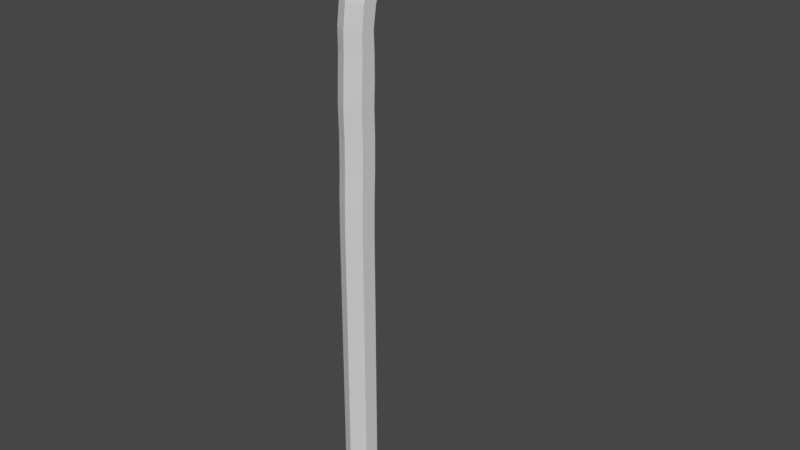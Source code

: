 # Source: tolppa.blend  (saved by Blender 3.0.42; exported with 4.5.12 LTS)
import bpy
from mathutils import Matrix  # noqa: F401  (used for matrix-valued properties, if any)

bpy.ops.wm.read_factory_settings(use_empty=True)
scene = bpy.context.scene
scene.name = 'Scene'

# ---- collections
col_collection = bpy.data.collections.new('Collection'); scene.collection.children.link(col_collection)

# ---- world
world_world = bpy.data.worlds.new('World'); scene.world = world_world
world_world.use_nodes = True; world_world.node_tree.nodes.clear()
_N = world_world.node_tree.nodes; _L = world_world.node_tree.links
n0 = _N.new('ShaderNodeOutputWorld'); n0.name = 'World Output'; n0.location = (300, 300)
n1 = _N.new('ShaderNodeBackground'); n1.name = 'Background'; n1.location = (10, 300)
n1.inputs[0].default_value = (0.05088, 0.05088, 0.05088, 1.0)
_L.new(n1.outputs[0], n0.inputs[0])
n0.is_active_output = True
world_world.color = (0.05088, 0.05088, 0.05088)
world_world.use_sun_shadow = False
world_world.sun_shadow_jitter_overblur = 0.0

# ---- meshes
me_cylinder_001 = bpy.data.meshes.new('Cylinder.001')
me_cylinder_001.from_pydata([(0.0, 0.25, -7.663), (0.0, 0.25, -6.878), (0.0, 0.25, -6.094), (0.0, 0.25, -5.31), (0.0, 0.25, -4.525), (0.0, 0.25, -3.741), (0.0, 0.25, -2.957), (0.0, 0.25, -2.173), (0.0, 0.25, -1.388), (0.0, 0.25, -0.6039), (0.0, 0.25, 0.1804), (0.0, 0.25, 0.9647), (0.0, 0.2583, 1.751), (0.0, 0.2784, 2.541), (0.0, 0.2855, 3.32), (0.0, 0.2765, 4.043), (0.0, 0.2885, 4.646), (0.0, 0.2759, 5.212), (0.0, 0.2636, 5.764), (0.0, 0.3264, 6.293), (0.0, 0.4855, 6.826), (0.0, 0.7513, 7.273), (0.0, 1.149, 7.503), (0.0, 1.607, 7.185), (-5.59e-08, 1.82, 6.703), (0.2564, 1.974, 6.809), (0.2165, 1.653, 7.404), (0.2165, 1.085, 7.722), (0.2165, 0.6324, 7.392), (0.2165, 0.3563, 6.864), (0.2165, 0.2083, 6.311), (0.2165, 0.1559, 5.772), (0.2165, 0.1676, 5.21), (0.2165, 0.1667, 4.655), (0.2165, 0.151, 4.05), (0.2165, 0.1602, 3.318), (0.2165, 0.1527, 2.537), (0.2165, 0.1327, 1.75), (0.2165, 0.125, 0.9647), (0.2165, 0.125, 0.1804), (0.2165, 0.125, -0.6039), (0.2165, 0.125, -1.388), (0.2165, 0.125, -2.173), (0.2165, 0.125, -2.957), (0.2165, 0.125, -3.741), (0.2165, 0.125, -4.525), (0.2165, 0.125, -5.31), (0.2165, 0.125, -6.094), (0.2165, 0.125, -6.878), (0.2165, 0.125, -7.663), (0.2334, 2.235, 7.003), (0.2165, 1.714, 7.866), (0.2165, 0.8941, 8.108), (0.2165, 0.3904, 7.594), (0.2165, 0.1152, 6.961), (0.2165, -0.02527, 6.376), (0.2165, -0.06944, 5.792), (0.2165, -0.06876, 5.224), (0.2165, -0.08473, 4.681), (0.2165, -0.09983, 4.057), (0.2165, -0.0908, 3.308), (0.2165, -0.09897, 2.529), (0.2165, -0.1182, 1.748), (0.2165, -0.125, 0.9647), (0.2165, -0.125, 0.1804), (0.2165, -0.125, -0.6039), (0.2165, -0.125, -1.388), (0.2165, -0.125, -2.173), (0.2165, -0.125, -2.957), (0.2165, -0.125, -3.741), (0.2165, -0.125, -4.525), (0.2165, -0.125, -5.31), (0.2165, -0.125, -6.094), (0.2165, -0.125, -6.878), (0.2165, -0.125, -7.663), (0.125, -0.2165, -7.271), (-8.905e-09, 2.348, 7.095), (0.0, 1.727, 8.112), (0.0, 0.7766, 8.29), (0.0, 0.2535, 7.681), (0.0, -0.01642, 7.012), (0.0, -0.147, 6.405), (0.0, -0.1896, 5.809), (0.0, -0.1927, 5.239), (0.0, -0.2103, 4.691), (0.0, -0.2251, 4.056), (0.0, -0.2162, 3.3), (0.0, -0.2247, 2.525), (0.0, -0.2441, 1.748), (0.0, -0.25, 0.9647), (0.0, -0.25, 0.1804), (0.0, -0.25, -0.6039), (0.0, -0.25, -1.388), (0.0, -0.25, -2.173), (0.0, -0.25, -2.957), (0.0, -0.25, -3.741), (0.0, -0.25, -4.525), (0.0, -0.25, -5.31), (0.0, -0.25, -6.094), (0.0, -0.25, -6.878), (0.0, -0.25, -7.663), (-0.125, -0.2165, -7.271), (-0.2334, 2.235, 7.003), (-0.2165, 1.714, 7.866), (-0.2165, 0.8941, 8.108), (-0.2165, 0.3904, 7.594), (-0.2165, 0.1152, 6.961), (-0.2165, -0.02527, 6.376), (-0.2165, -0.06944, 5.792), (-0.2165, -0.06876, 5.224), (-0.2165, -0.08473, 4.681), (-0.2165, -0.09983, 4.057), (-0.2165, -0.0908, 3.308), (-0.2165, -0.09897, 2.529), (-0.2165, -0.1182, 1.748), (-0.2165, -0.125, 0.9647), (-0.2165, -0.125, 0.1804), (-0.2165, -0.125, -0.6039), (-0.2165, -0.125, -1.388), (-0.2165, -0.125, -2.173), (-0.2165, -0.125, -2.957), (-0.2165, -0.125, -3.741), (-0.2165, -0.125, -4.525), (-0.2165, -0.125, -5.31), (-0.2165, -0.125, -6.094), (-0.2165, -0.125, -6.878), (-0.2165, -0.125, -7.663), (-0.2564, 1.974, 6.809), (-0.2165, 1.653, 7.404), (-0.2165, 1.085, 7.722), (-0.2165, 0.6324, 7.392), (-0.2165, 0.3563, 6.864), (-0.2165, 0.2083, 6.311), (-0.2165, 0.1559, 5.772), (-0.2165, 0.1676, 5.21), (-0.2165, 0.1667, 4.655), (-0.2165, 0.151, 4.05), (-0.2165, 0.1602, 3.318), (-0.2165, 0.1527, 2.537), (-0.2165, 0.1327, 1.75), (-0.2165, 0.125, 0.9647), (-0.2165, 0.125, 0.1804), (-0.2165, 0.125, -0.6039), (-0.2165, 0.125, -1.388), (-0.2165, 0.125, -2.173), (-0.2165, 0.125, -2.957), (-0.2165, 0.125, -3.741), (-0.2165, 0.125, -4.525), (-0.2165, 0.125, -5.31), (-0.2165, 0.125, -6.094), (-0.2165, 0.125, -6.878), (-0.2165, 0.125, -7.663), (-5.59e-08, 1.82, 6.703), (0.2564, 1.974, 6.809), (0.2334, 2.235, 7.003), (-8.905e-09, 2.348, 7.095), (-0.2334, 2.235, 7.003), (-0.2564, 1.974, 6.809), (-5.59e-08, 1.82, 6.703), (0.2564, 1.974, 6.809), (0.2334, 2.235, 7.003), (-8.905e-09, 2.348, 7.095), (-0.2334, 2.235, 7.003), (-0.2564, 1.974, 6.809), (2.08e-07, 1.941, 5.885), (0.4486, 2.184, 6.029), (0.4487, 2.667, 6.33), (2.08e-07, 2.909, 6.481), (-0.4487, 2.667, 6.33), (-0.4486, 2.184, 6.029), (1.503e-07, 2.124, 5.87), (0.3038, 2.288, 5.967), (0.3038, 2.615, 6.171), (1.503e-07, 2.779, 6.273), (-0.3038, 2.615, 6.171), (-0.3038, 2.288, 5.967), (1.503e-07, 2.124, 5.87), (0.3038, 2.288, 5.967), (0.3038, 2.615, 6.171), (1.503e-07, 2.779, 6.273), (-0.3038, 2.615, 6.171), (-0.3038, 2.288, 5.967), (1.503e-07, 2.124, 5.87), (0.3038, 2.288, 5.967), (0.3038, 2.615, 6.171), (1.503e-07, 2.779, 6.273), (-0.3038, 2.615, 6.171), (-0.3038, 2.288, 5.967), (1.503e-07, 2.124, 5.87), (0.3038, 2.288, 5.967), (0.3038, 2.615, 6.171), (1.503e-07, 2.779, 6.273), (-0.3038, 2.615, 6.171), (-0.3038, 2.288, 5.967), (0.01107, 2.207, 6.321), (0.1931, 2.296, 6.41), (0.1931, 2.472, 6.594), (0.01107, 2.561, 6.686), (-0.171, 2.472, 6.594), (-0.171, 2.296, 6.41)], [], [(103, 127, 128), (113, 112, 137), (109, 108, 133), (72, 71, 97), (26, 50, 51), (46, 3, 4), (49, 1, 48), (43, 44, 5), (48, 2, 47), (41, 42, 7), (47, 3, 46), (39, 40, 9), (46, 4, 45), (37, 38, 11), (44, 4, 5), (35, 36, 13), (43, 5, 6), (33, 34, 15), (42, 6, 7), (31, 32, 17), (41, 7, 8), (30, 19, 20), (40, 8, 9), (28, 21, 22), (39, 9, 10), (26, 23, 24), (38, 10, 11), (126, 125, 150), (37, 11, 12), (124, 123, 148), (36, 12, 13), (122, 121, 146), (35, 13, 14), (120, 119, 144), (34, 14, 15), (118, 117, 142), (33, 15, 16), (116, 115, 140), (32, 16, 17), (114, 113, 138), (31, 17, 18), (112, 111, 136), (30, 18, 19), (110, 109, 134), (30, 20, 29), (108, 107, 132), (29, 21, 28), (54, 53, 79), (28, 22, 27), (75, 99, 101), (27, 23, 26), (26, 24, 25), (101, 125, 126), (49, 0, 1), (47, 2, 3), (44, 45, 4), (42, 43, 6), (40, 41, 8), (38, 39, 10), (36, 37, 12), (34, 35, 14), (32, 33, 16), (30, 31, 18), (29, 20, 21), (27, 22, 23), (51, 50, 76), (125, 124, 149), (123, 122, 147), (121, 120, 145), (119, 118, 143), (117, 116, 141), (115, 114, 139), (51, 76, 77), (98, 97, 123), (97, 96, 122), (96, 95, 121), (95, 94, 120), (94, 93, 119), (93, 92, 118), (92, 91, 117), (91, 90, 116), (90, 89, 115), (89, 88, 114), (88, 87, 113), (87, 86, 112), (86, 85, 111), (85, 84, 110), (84, 83, 109), (83, 82, 108), (82, 81, 107), (81, 80, 106), (105, 104, 129), (80, 79, 105), (79, 78, 104), (77, 76, 102), (73, 72, 98), (126, 150, 151), (101, 99, 125), (100, 101, 126), (125, 149, 150), (124, 148, 149), (123, 147, 148), (122, 146, 147), (121, 145, 146), (120, 144, 145), (119, 143, 144), (118, 142, 143), (117, 141, 142), (116, 140, 141), (115, 139, 140), (114, 138, 139), (113, 137, 138), (112, 136, 137), (111, 135, 136), (110, 134, 135), (109, 133, 134), (108, 132, 133), (107, 131, 132), (54, 79, 80), (111, 110, 135), (71, 70, 96), (70, 69, 95), (69, 68, 94), (68, 67, 93), (67, 66, 92), (66, 65, 91), (65, 64, 90), (64, 63, 89), (63, 62, 88), (62, 61, 87), (61, 60, 86), (60, 59, 85), (59, 58, 84), (58, 57, 83), (57, 56, 82), (56, 55, 81), (55, 54, 80), (53, 52, 78), (49, 48, 73), (48, 47, 72), (47, 46, 71), (46, 45, 70), (75, 101, 100), (74, 75, 100), (75, 73, 99), (107, 106, 131), (99, 124, 125), (98, 123, 124), (97, 122, 123), (96, 121, 122), (95, 120, 121), (94, 119, 120), (93, 118, 119), (92, 117, 118), (91, 116, 117), (90, 115, 116), (89, 114, 115), (88, 113, 114), (87, 112, 113), (86, 111, 112), (85, 110, 111), (84, 109, 110), (83, 108, 109), (82, 107, 108), (81, 106, 107), (48, 1, 2), (45, 44, 69), (105, 129, 130), (44, 43, 68), (43, 42, 67), (42, 41, 66), (41, 40, 65), (40, 39, 64), (39, 38, 63), (38, 37, 62), (37, 36, 61), (36, 35, 60), (35, 34, 59), (34, 33, 58), (33, 32, 57), (32, 31, 56), (31, 30, 55), (30, 29, 54), (29, 28, 53), (28, 27, 52), (27, 26, 51), (1, 0, 151), (2, 1, 150), (3, 2, 149), (80, 105, 106), (79, 104, 105), (77, 102, 103), (73, 75, 74), (73, 98, 99), (72, 97, 98), (71, 96, 97), (70, 95, 96), (69, 94, 95), (68, 93, 94), (67, 92, 93), (66, 91, 92), (65, 90, 91), (64, 89, 90), (63, 88, 89), (62, 87, 88), (61, 86, 87), (60, 85, 86), (59, 84, 85), (58, 83, 84), (57, 82, 83), (56, 81, 82), (55, 80, 81), (4, 3, 148), (4, 147, 146), (5, 146, 145), (6, 145, 144), (7, 144, 143), (8, 143, 142), (9, 142, 141), (10, 141, 140), (11, 140, 139), (12, 139, 138), (13, 138, 137), (14, 137, 136), (15, 136, 135), (16, 135, 134), (17, 134, 133), (18, 133, 132), (19, 132, 131), (22, 21, 130), (78, 77, 103), (52, 51, 77), (104, 103, 128), (24, 23, 128), (23, 22, 129), (21, 20, 131), (26, 25, 50), (53, 78, 79), (49, 73, 74), (48, 72, 73), (47, 71, 72), (46, 70, 71), (45, 69, 70), (44, 68, 69), (43, 67, 68), (42, 66, 67), (41, 65, 66), (40, 64, 65), (39, 63, 64), (38, 62, 63), (37, 61, 62), (36, 60, 61), (35, 59, 60), (34, 58, 59), (33, 57, 58), (32, 56, 57), (31, 55, 56), (30, 54, 55), (29, 53, 54), (28, 52, 53), (27, 51, 52), (106, 105, 130), (49, 74, 100, 126, 151, 0), (1, 151, 150), (2, 150, 149), (3, 149, 148), (4, 148, 147), (4, 146, 5), (5, 145, 6), (6, 144, 7), (7, 143, 8), (8, 142, 9), (9, 141, 10), (10, 140, 11), (11, 139, 12), (12, 138, 13), (13, 137, 14), (14, 136, 15), (15, 135, 16), (16, 134, 17), (17, 133, 18), (18, 132, 19), (19, 131, 20), (22, 130, 129), (99, 98, 124), (78, 103, 104), (52, 77, 78), (104, 128, 129), (127, 102, 156, 157), (24, 128, 127), (23, 129, 128), (103, 102, 127), (21, 131, 130), (106, 130, 131), (152, 157, 163, 158), (24, 127, 157, 152), (102, 76, 155, 156), (25, 24, 152, 153), (50, 25, 153, 154), (76, 50, 154, 155), (159, 158, 164, 165), (155, 154, 160, 161), (154, 153, 159, 160), (153, 152, 158, 159), (157, 156, 162, 163), (156, 155, 161, 162), (164, 169, 175, 170), (163, 162, 168, 169), (162, 161, 167, 168), (158, 163, 169, 164), (161, 160, 166, 167), (160, 159, 165, 166), (171, 170, 176, 177), (167, 166, 172, 173), (166, 165, 171, 172), (165, 164, 170, 171), (169, 168, 174, 175), (168, 167, 173, 174), (176, 181, 187, 182), (175, 174, 180, 181), (174, 173, 179, 180), (170, 175, 181, 176), (173, 172, 178, 179), (172, 171, 177, 178), (183, 182, 188, 189), (179, 178, 184, 185), (178, 177, 183, 184), (177, 176, 182, 183), (181, 180, 186, 187), (180, 179, 185, 186), (188, 193, 199, 194), (187, 186, 192, 193), (186, 185, 191, 192), (182, 187, 193, 188), (185, 184, 190, 191), (184, 183, 189, 190), (195, 194, 199, 198, 197, 196), (191, 190, 196, 197), (190, 189, 195, 196), (189, 188, 194, 195), (193, 192, 198, 199), (192, 191, 197, 198)])
_uv = me_cylinder_001.uv_layers.new(name='UVMap')
_uv.uv.foreach_set('vector', [0.3333, 0.9706, 0.1667, 0.9902, 0.1667, 0.9706, 0.3333, 0.7745, 0.3333, 0.7941, 0.1667, 0.7941, 0.3333, 0.8529, 0.3333, 0.8725, 0.1667, 0.8725, 0.6667, 0.5588, 0.6667, 0.5784, 0.5, 0.5784, 0.8333, 0.9706, 0.6667, 0.9902, 0.6667, 0.9706, 0.8333, 0.5784, 7.451e-08, 0.5784, 1.0, 0.598, 0.8333, 0.5196, 1.0, 0.5392, 0.8333, 0.5392, 0.8333, 0.6373, 0.8333, 0.6176, 7.451e-08, 0.6176, 0.8333, 0.5392, 1.0, 0.5588, 0.8333, 0.5588, 0.8333, 0.6765, 0.8333, 0.6569, 7.451e-08, 0.6569, 0.8333, 0.5588, 1.0, 0.5784, 0.8333, 0.5784, 0.8333, 0.7157, 0.8333, 0.6961, 7.451e-08, 0.6961, 0.8333, 0.5784, 1.0, 0.598, 0.8333, 0.598, 0.8333, 0.7549, 0.8333, 0.7353, 7.451e-08, 0.7353, 0.8333, 0.6176, 7.451e-08, 0.598, 1.0, 0.6176, 0.8333, 0.7941, 0.8333, 0.7745, 7.451e-08, 0.7745, 0.8333, 0.6373, 7.451e-08, 0.6176, 1.0, 0.6373, 0.8333, 0.8333, 0.8333, 0.8137, 7.451e-08, 0.8137, 0.8333, 0.6569, 7.451e-08, 0.6373, 1.0, 0.6569, 0.8333, 0.8725, 0.8333, 0.8529, 7.451e-08, 0.8529, 0.8333, 0.6765, 7.451e-08, 0.6569, 1.0, 0.6765, 0.8333, 0.8922, 7.451e-08, 0.8922, 1.0, 0.9118, 0.8333, 0.6961, 7.451e-08, 0.6765, 1.0, 0.6961, 0.8333, 0.9314, 7.451e-08, 0.9314, 1.0, 0.951, 0.8333, 0.7157, 7.451e-08, 0.6961, 1.0, 0.7157, 0.8333, 0.9706, 7.451e-08, 0.9706, 1.0, 0.9902, 0.8333, 0.7353, 7.451e-08, 0.7157, 1.0, 0.7353, 0.3333, 0.5196, 0.3333, 0.5392, 0.1667, 0.5392, 0.8333, 0.7549, 7.451e-08, 0.7353, 1.0, 0.7549, 0.3333, 0.5588, 0.3333, 0.5784, 0.1667, 0.5784, 0.8333, 0.7745, 7.451e-08, 0.7549, 1.0, 0.7745, 0.3333, 0.598, 0.3333, 0.6176, 0.1667, 0.6176, 0.8333, 0.7941, 7.451e-08, 0.7745, 1.0, 0.7941, 0.3333, 0.6373, 0.3333, 0.6569, 0.1667, 0.6569, 0.8333, 0.8137, 7.451e-08, 0.7941, 1.0, 0.8137, 0.3333, 0.6765, 0.3333, 0.6961, 0.1667, 0.6961, 0.8333, 0.8333, 7.451e-08, 0.8137, 1.0, 0.8333, 0.3333, 0.7157, 0.3333, 0.7353, 0.1667, 0.7353, 0.8333, 0.8529, 7.451e-08, 0.8333, 1.0, 0.8529, 0.3333, 0.7549, 0.3333, 0.7745, 0.1667, 0.7745, 0.8333, 0.8725, 7.451e-08, 0.8529, 1.0, 0.8725, 0.3333, 0.7941, 0.3333, 0.8137, 0.1667, 0.8137, 0.8333, 0.8922, 7.451e-08, 0.8725, 1.0, 0.8922, 0.3333, 0.8333, 0.3333, 0.8529, 0.1667, 0.8529, 0.8333, 0.8922, 1.0, 0.9118, 0.8333, 0.9118, 0.3333, 0.8725, 0.3333, 0.8922, 0.1667, 0.8922, 0.8333, 0.9118, 1.0, 0.9314, 0.8333, 0.9314, 0.6667, 0.9118, 0.6667, 0.9314, 0.5, 0.9314, 0.8333, 0.9314, 1.0, 0.951, 0.8333, 0.951, 0.5833, 0.5294, 0.5, 0.5392, 0.4167, 0.5294, 0.8333, 0.951, 1.0, 0.9706, 0.8333, 0.9706, 0.8333, 0.9706, 1.0, 0.9902, 0.8333, 0.9902, 0.4167, 0.5294, 0.3333, 0.5392, 0.3333, 0.5196, 0.8333, 0.5196, 7.451e-08, 0.5196, 1.0, 0.5392, 0.8333, 0.5588, 7.451e-08, 0.5588, 1.0, 0.5784, 0.8333, 0.6176, 0.8333, 0.598, 7.451e-08, 0.598, 0.8333, 0.6569, 0.8333, 0.6373, 7.451e-08, 0.6373, 0.8333, 0.6961, 0.8333, 0.6765, 7.451e-08, 0.6765, 0.8333, 0.7353, 0.8333, 0.7157, 7.451e-08, 0.7157, 0.8333, 0.7745, 0.8333, 0.7549, 7.451e-08, 0.7549, 0.8333, 0.8137, 0.8333, 0.7941, 7.451e-08, 0.7941, 0.8333, 0.8529, 0.8333, 0.8333, 7.451e-08, 0.8333, 0.8333, 0.8922, 0.8333, 0.8725, 7.451e-08, 0.8725, 0.8333, 0.9118, 7.451e-08, 0.9118, 1.0, 0.9314, 0.8333, 0.951, 7.451e-08, 0.951, 1.0, 0.9706, 0.6667, 0.9706, 0.6667, 0.9902, 0.5, 0.9902, 0.3333, 0.5392, 0.3333, 0.5588, 0.1667, 0.5588, 0.3333, 0.5784, 0.3333, 0.598, 0.1667, 0.598, 0.3333, 0.6176, 0.3333, 0.6373, 0.1667, 0.6373, 0.3333, 0.6569, 0.3333, 0.6765, 0.1667, 0.6765, 0.3333, 0.6961, 0.3333, 0.7157, 0.1667, 0.7157, 0.3333, 0.7353, 0.3333, 0.7549, 0.1667, 0.7549, 0.6667, 0.9706, 0.5, 0.9902, 0.5, 0.9706, 0.5, 0.5588, 0.5, 0.5784, 0.3333, 0.5784, 0.5, 0.5784, 0.5, 0.598, 0.3333, 0.598, 0.5, 0.598, 0.5, 0.6176, 0.3333, 0.6176, 0.5, 0.6176, 0.5, 0.6373, 0.3333, 0.6373, 0.5, 0.6373, 0.5, 0.6569, 0.3333, 0.6569, 0.5, 0.6569, 0.5, 0.6765, 0.3333, 0.6765, 0.5, 0.6765, 0.5, 0.6961, 0.3333, 0.6961, 0.5, 0.6961, 0.5, 0.7157, 0.3333, 0.7157, 0.5, 0.7157, 0.5, 0.7353, 0.3333, 0.7353, 0.5, 0.7353, 0.5, 0.7549, 0.3333, 0.7549, 0.5, 0.7549, 0.5, 0.7745, 0.3333, 0.7745, 0.5, 0.7745, 0.5, 0.7941, 0.3333, 0.7941, 0.5, 0.7941, 0.5, 0.8137, 0.3333, 0.8137, 0.5, 0.8137, 0.5, 0.8333, 0.3333, 0.8333, 0.5, 0.8333, 0.5, 0.8529, 0.3333, 0.8529, 0.5, 0.8529, 0.5, 0.8725, 0.3333, 0.8725, 0.5, 0.8725, 0.5, 0.8922, 0.3333, 0.8922, 0.5, 0.8922, 0.5, 0.9118, 0.3333, 0.9118, 0.3333, 0.9314, 0.3333, 0.951, 0.1667, 0.951, 0.5, 0.9118, 0.5, 0.9314, 0.3333, 0.9314, 0.5, 0.9314, 0.5, 0.951, 0.3333, 0.951, 0.5, 0.9706, 0.5, 0.9902, 0.3333, 0.9902, 0.6667, 0.5392, 0.6667, 0.5588, 0.5, 0.5588, 0.3333, 0.5196, 0.1667, 0.5392, 0.1667, 0.5196, 0.4167, 0.5294, 0.5, 0.5392, 0.3333, 0.5392, 0.5, 0.5196, 0.4167, 0.5294, 0.3333, 0.5196, 0.3333, 0.5392, 0.1667, 0.5588, 0.1667, 0.5392, 0.3333, 0.5588, 0.1667, 0.5784, 0.1667, 0.5588, 0.3333, 0.5784, 0.1667, 0.598, 0.1667, 0.5784, 0.3333, 0.598, 0.1667, 0.6176, 0.1667, 0.598, 0.3333, 0.6176, 0.1667, 0.6373, 0.1667, 0.6176, 0.3333, 0.6373, 0.1667, 0.6569, 0.1667, 0.6373, 0.3333, 0.6569, 0.1667, 0.6765, 0.1667, 0.6569, 0.3333, 0.6765, 0.1667, 0.6961, 0.1667, 0.6765, 0.3333, 0.6961, 0.1667, 0.7157, 0.1667, 0.6961, 0.3333, 0.7157, 0.1667, 0.7353, 0.1667, 0.7157, 0.3333, 0.7353, 0.1667, 0.7549, 0.1667, 0.7353, 0.3333, 0.7549, 0.1667, 0.7745, 0.1667, 0.7549, 0.3333, 0.7745, 0.1667, 0.7941, 0.1667, 0.7745, 0.3333, 0.7941, 0.1667, 0.8137, 0.1667, 0.7941, 0.3333, 0.8137, 0.1667, 0.8333, 0.1667, 0.8137, 0.3333, 0.8333, 0.1667, 0.8529, 0.1667, 0.8333, 0.3333, 0.8529, 0.1667, 0.8725, 0.1667, 0.8529, 0.3333, 0.8725, 0.1667, 0.8922, 0.1667, 0.8725, 0.3333, 0.8922, 0.1667, 0.9118, 0.1667, 0.8922, 0.6667, 0.9118, 0.5, 0.9314, 0.5, 0.9118, 0.3333, 0.8137, 0.3333, 0.8333, 0.1667, 0.8333, 0.6667, 0.5784, 0.6667, 0.598, 0.5, 0.598, 0.6667, 0.598, 0.6667, 0.6176, 0.5, 0.6176, 0.6667, 0.6176, 0.6667, 0.6373, 0.5, 0.6373, 0.6667, 0.6373, 0.6667, 0.6569, 0.5, 0.6569, 0.6667, 0.6569, 0.6667, 0.6765, 0.5, 0.6765, 0.6667, 0.6765, 0.6667, 0.6961, 0.5, 0.6961, 0.6667, 0.6961, 0.6667, 0.7157, 0.5, 0.7157, 0.6667, 0.7157, 0.6667, 0.7353, 0.5, 0.7353, 0.6667, 0.7353, 0.6667, 0.7549, 0.5, 0.7549, 0.6667, 0.7549, 0.6667, 0.7745, 0.5, 0.7745, 0.6667, 0.7745, 0.6667, 0.7941, 0.5, 0.7941, 0.6667, 0.7941, 0.6667, 0.8137, 0.5, 0.8137, 0.6667, 0.8137, 0.6667, 0.8333, 0.5, 0.8333, 0.6667, 0.8333, 0.6667, 0.8529, 0.5, 0.8529, 0.6667, 0.8529, 0.6667, 0.8725, 0.5, 0.8725, 0.6667, 0.8725, 0.6667, 0.8922, 0.5, 0.8922, 0.6667, 0.8922, 0.6667, 0.9118, 0.5, 0.9118, 0.6667, 0.9314, 0.6667, 0.951, 0.5, 0.951, 0.8333, 0.5196, 0.8333, 0.5392, 0.6667, 0.5392, 0.8333, 0.5392, 0.8333, 0.5588, 0.6667, 0.5588, 0.8333, 0.5588, 0.8333, 0.5784, 0.6667, 0.5784, 0.8333, 0.5784, 0.8333, 0.598, 0.6667, 0.598, 0.5833, 0.5294, 0.4167, 0.5294, 0.5, 0.5196, 0.6667, 0.5196, 0.5833, 0.5294, 0.5, 0.5196, 0.5833, 0.5294, 0.6667, 0.5392, 0.5, 0.5392, 0.3333, 0.8922, 0.3333, 0.9118, 0.1667, 0.9118, 0.5, 0.5392, 0.3333, 0.5588, 0.3333, 0.5392, 0.5, 0.5588, 0.3333, 0.5784, 0.3333, 0.5588, 0.5, 0.5784, 0.3333, 0.598, 0.3333, 0.5784, 0.5, 0.598, 0.3333, 0.6176, 0.3333, 0.598, 0.5, 0.6176, 0.3333, 0.6373, 0.3333, 0.6176, 0.5, 0.6373, 0.3333, 0.6569, 0.3333, 0.6373, 0.5, 0.6569, 0.3333, 0.6765, 0.3333, 0.6569, 0.5, 0.6765, 0.3333, 0.6961, 0.3333, 0.6765, 0.5, 0.6961, 0.3333, 0.7157, 0.3333, 0.6961, 0.5, 0.7157, 0.3333, 0.7353, 0.3333, 0.7157, 0.5, 0.7353, 0.3333, 0.7549, 0.3333, 0.7353, 0.5, 0.7549, 0.3333, 0.7745, 0.3333, 0.7549, 0.5, 0.7745, 0.3333, 0.7941, 0.3333, 0.7745, 0.5, 0.7941, 0.3333, 0.8137, 0.3333, 0.7941, 0.5, 0.8137, 0.3333, 0.8333, 0.3333, 0.8137, 0.5, 0.8333, 0.3333, 0.8529, 0.3333, 0.8333, 0.5, 0.8529, 0.3333, 0.8725, 0.3333, 0.8529, 0.5, 0.8725, 0.3333, 0.8922, 0.3333, 0.8725, 0.5, 0.8922, 0.3333, 0.9118, 0.3333, 0.8922, 0.8333, 0.5392, 7.451e-08, 0.5392, 1.0, 0.5588, 0.8333, 0.598, 0.8333, 0.6176, 0.6667, 0.6176, 0.3333, 0.9314, 0.1667, 0.951, 0.1667, 0.9314, 0.8333, 0.6176, 0.8333, 0.6373, 0.6667, 0.6373, 0.8333, 0.6373, 0.8333, 0.6569, 0.6667, 0.6569, 0.8333, 0.6569, 0.8333, 0.6765, 0.6667, 0.6765, 0.8333, 0.6765, 0.8333, 0.6961, 0.6667, 0.6961, 0.8333, 0.6961, 0.8333, 0.7157, 0.6667, 0.7157, 0.8333, 0.7157, 0.8333, 0.7353, 0.6667, 0.7353, 0.8333, 0.7353, 0.8333, 0.7549, 0.6667, 0.7549, 0.8333, 0.7549, 0.8333, 0.7745, 0.6667, 0.7745, 0.8333, 0.7745, 0.8333, 0.7941, 0.6667, 0.7941, 0.8333, 0.7941, 0.8333, 0.8137, 0.6667, 0.8137, 0.8333, 0.8137, 0.8333, 0.8333, 0.6667, 0.8333, 0.8333, 0.8333, 0.8333, 0.8529, 0.6667, 0.8529, 0.8333, 0.8529, 0.8333, 0.8725, 0.6667, 0.8725, 0.8333, 0.8725, 0.8333, 0.8922, 0.6667, 0.8922, 0.8333, 0.8922, 0.8333, 0.9118, 0.6667, 0.9118, 0.8333, 0.9118, 0.8333, 0.9314, 0.6667, 0.9314, 0.8333, 0.9314, 0.8333, 0.951, 0.6667, 0.951, 0.8333, 0.951, 0.8333, 0.9706, 0.6667, 0.9706, 1.0, 0.5392, 7.451e-08, 0.5196, 0.1667, 0.5196, 1.0, 0.5588, 7.451e-08, 0.5392, 0.1667, 0.5392, 1.0, 0.5784, 7.451e-08, 0.5588, 0.1667, 0.5588, 0.5, 0.9118, 0.3333, 0.9314, 0.3333, 0.9118, 0.5, 0.9314, 0.3333, 0.951, 0.3333, 0.9314, 0.5, 0.9706, 0.3333, 0.9902, 0.3333, 0.9706, 0.6667, 0.5392, 0.5833, 0.5294, 0.6667, 0.5196, 0.6667, 0.5392, 0.5, 0.5588, 0.5, 0.5392, 0.6667, 0.5588, 0.5, 0.5784, 0.5, 0.5588, 0.6667, 0.5784, 0.5, 0.598, 0.5, 0.5784, 0.6667, 0.598, 0.5, 0.6176, 0.5, 0.598, 0.6667, 0.6176, 0.5, 0.6373, 0.5, 0.6176, 0.6667, 0.6373, 0.5, 0.6569, 0.5, 0.6373, 0.6667, 0.6569, 0.5, 0.6765, 0.5, 0.6569, 0.6667, 0.6765, 0.5, 0.6961, 0.5, 0.6765, 0.6667, 0.6961, 0.5, 0.7157, 0.5, 0.6961, 0.6667, 0.7157, 0.5, 0.7353, 0.5, 0.7157, 0.6667, 0.7353, 0.5, 0.7549, 0.5, 0.7353, 0.6667, 0.7549, 0.5, 0.7745, 0.5, 0.7549, 0.6667, 0.7745, 0.5, 0.7941, 0.5, 0.7745, 0.6667, 0.7941, 0.5, 0.8137, 0.5, 0.7941, 0.6667, 0.8137, 0.5, 0.8333, 0.5, 0.8137, 0.6667, 0.8333, 0.5, 0.8529, 0.5, 0.8333, 0.6667, 0.8529, 0.5, 0.8725, 0.5, 0.8529, 0.6667, 0.8725, 0.5, 0.8922, 0.5, 0.8725, 0.6667, 0.8922, 0.5, 0.9118, 0.5, 0.8922, 1.0, 0.598, 7.451e-08, 0.5784, 0.1667, 0.5784, 7.451e-08, 0.598, 0.1667, 0.598, 0.1667, 0.6176, 7.451e-08, 0.6176, 0.1667, 0.6176, 0.1667, 0.6373, 7.451e-08, 0.6373, 0.1667, 0.6373, 0.1667, 0.6569, 7.451e-08, 0.6569, 0.1667, 0.6569, 0.1667, 0.6765, 7.451e-08, 0.6765, 0.1667, 0.6765, 0.1667, 0.6961, 7.451e-08, 0.6961, 0.1667, 0.6961, 0.1667, 0.7157, 7.451e-08, 0.7157, 0.1667, 0.7157, 0.1667, 0.7353, 7.451e-08, 0.7353, 0.1667, 0.7353, 0.1667, 0.7549, 7.451e-08, 0.7549, 0.1667, 0.7549, 0.1667, 0.7745, 7.451e-08, 0.7745, 0.1667, 0.7745, 0.1667, 0.7941, 7.451e-08, 0.7941, 0.1667, 0.7941, 0.1667, 0.8137, 7.451e-08, 0.8137, 0.1667, 0.8137, 0.1667, 0.8333, 7.451e-08, 0.8333, 0.1667, 0.8333, 0.1667, 0.8529, 7.451e-08, 0.8529, 0.1667, 0.8529, 0.1667, 0.8725, 7.451e-08, 0.8725, 0.1667, 0.8725, 0.1667, 0.8922, 7.451e-08, 0.8922, 0.1667, 0.8922, 0.1667, 0.9118, 1.0, 0.951, 7.451e-08, 0.9314, 0.1667, 0.9314, 0.5, 0.951, 0.5, 0.9706, 0.3333, 0.9706, 0.6667, 0.951, 0.6667, 0.9706, 0.5, 0.9706, 0.3333, 0.951, 0.3333, 0.9706, 0.1667, 0.9706, 1.0, 0.9902, 7.451e-08, 0.9706, 0.1667, 0.9706, 1.0, 0.9706, 7.451e-08, 0.951, 0.1667, 0.951, 1.0, 0.9314, 7.451e-08, 0.9118, 0.1667, 0.9118, 0.8333, 0.9706, 0.8333, 0.9902, 0.6667, 0.9902, 0.6667, 0.9314, 0.5, 0.951, 0.5, 0.9314, 0.8333, 0.5196, 0.6667, 0.5392, 0.6667, 0.5196, 0.8333, 0.5392, 0.6667, 0.5588, 0.6667, 0.5392, 0.8333, 0.5588, 0.6667, 0.5784, 0.6667, 0.5588, 0.8333, 0.5784, 0.6667, 0.598, 0.6667, 0.5784, 0.8333, 0.598, 0.6667, 0.6176, 0.6667, 0.598, 0.8333, 0.6176, 0.6667, 0.6373, 0.6667, 0.6176, 0.8333, 0.6373, 0.6667, 0.6569, 0.6667, 0.6373, 0.8333, 0.6569, 0.6667, 0.6765, 0.6667, 0.6569, 0.8333, 0.6765, 0.6667, 0.6961, 0.6667, 0.6765, 0.8333, 0.6961, 0.6667, 0.7157, 0.6667, 0.6961, 0.8333, 0.7157, 0.6667, 0.7353, 0.6667, 0.7157, 0.8333, 0.7353, 0.6667, 0.7549, 0.6667, 0.7353, 0.8333, 0.7549, 0.6667, 0.7745, 0.6667, 0.7549, 0.8333, 0.7745, 0.6667, 0.7941, 0.6667, 0.7745, 0.8333, 0.7941, 0.6667, 0.8137, 0.6667, 0.7941, 0.8333, 0.8137, 0.6667, 0.8333, 0.6667, 0.8137, 0.8333, 0.8333, 0.6667, 0.8529, 0.6667, 0.8333, 0.8333, 0.8529, 0.6667, 0.8725, 0.6667, 0.8529, 0.8333, 0.8725, 0.6667, 0.8922, 0.6667, 0.8725, 0.8333, 0.8922, 0.6667, 0.9118, 0.6667, 0.8922, 0.8333, 0.9118, 0.6667, 0.9314, 0.6667, 0.9118, 0.8333, 0.9314, 0.6667, 0.951, 0.6667, 0.9314, 0.8333, 0.951, 0.6667, 0.9706, 0.6667, 0.951, 0.3333, 0.9118, 0.3333, 0.9314, 0.1667, 0.9314, 0.8333, 0.5196, 0.6667, 0.5196, 0.5, 0.5196, 0.3333, 0.5196, 0.1667, 0.5196, 7.451e-08, 0.5196, 1.0, 0.5392, 0.1667, 0.5196, 0.1667, 0.5392, 1.0, 0.5588, 0.1667, 0.5392, 0.1667, 0.5588, 1.0, 0.5784, 0.1667, 0.5588, 0.1667, 0.5784, 1.0, 0.598, 0.1667, 0.5784, 0.1667, 0.598, 7.451e-08, 0.598, 0.1667, 0.6176, 1.0, 0.6176, 7.451e-08, 0.6176, 0.1667, 0.6373, 1.0, 0.6373, 7.451e-08, 0.6373, 0.1667, 0.6569, 1.0, 0.6569, 7.451e-08, 0.6569, 0.1667, 0.6765, 1.0, 0.6765, 7.451e-08, 0.6765, 0.1667, 0.6961, 1.0, 0.6961, 7.451e-08, 0.6961, 0.1667, 0.7157, 1.0, 0.7157, 7.451e-08, 0.7157, 0.1667, 0.7353, 1.0, 0.7353, 7.451e-08, 0.7353, 0.1667, 0.7549, 1.0, 0.7549, 7.451e-08, 0.7549, 0.1667, 0.7745, 1.0, 0.7745, 7.451e-08, 0.7745, 0.1667, 0.7941, 1.0, 0.7941, 7.451e-08, 0.7941, 0.1667, 0.8137, 1.0, 0.8137, 7.451e-08, 0.8137, 0.1667, 0.8333, 1.0, 0.8333, 7.451e-08, 0.8333, 0.1667, 0.8529, 1.0, 0.8529, 7.451e-08, 0.8529, 0.1667, 0.8725, 1.0, 0.8725, 7.451e-08, 0.8725, 0.1667, 0.8922, 1.0, 0.8922, 7.451e-08, 0.8922, 0.1667, 0.9118, 1.0, 0.9118, 1.0, 0.951, 0.1667, 0.9314, 0.1667, 0.951, 0.5, 0.5392, 0.5, 0.5588, 0.3333, 0.5588, 0.5, 0.951, 0.3333, 0.9706, 0.3333, 0.951, 0.6667, 0.951, 0.5, 0.9706, 0.5, 0.951, 0.3333, 0.951, 0.1667, 0.9706, 0.1667, 0.951, 0.1667, 0.9902, 0.3333, 0.9902, 0.3333, 0.9902, 0.1667, 0.9902, 1.0, 0.9902, 0.1667, 0.9706, 0.1667, 0.9902, 1.0, 0.9706, 0.1667, 0.951, 0.1667, 0.9706, 0.3333, 0.9706, 0.3333, 0.9902, 0.1667, 0.9902, 1.0, 0.9314, 0.1667, 0.9118, 0.1667, 0.9314, 0.3333, 0.9118, 0.1667, 0.9314, 0.1667, 0.9118, 1.0, 0.9902, 0.1667, 0.9902, 0.1667, 0.9902, 1.0, 0.9902, 1.0, 0.9902, 0.1667, 0.9902, 0.1667, 0.9902, 1.0, 0.9902, 0.3333, 0.9902, 0.5, 0.9902, 0.5, 0.9902, 0.3333, 0.9902, 0.8333, 0.9902, 1.0, 0.9902, 1.0, 0.9902, 0.8333, 0.9902, 0.6667, 0.9902, 0.8333, 0.9902, 0.8333, 0.9902, 0.6667, 0.9902, 0.5, 0.9902, 0.6667, 0.9902, 0.6667, 0.9902, 0.5, 0.9902, 0.8333, 0.9902, 1.0, 0.9902, 1.0, 0.9902, 0.8333, 0.9902, 0.5, 0.9902, 0.6667, 0.9902, 0.6667, 0.9902, 0.5, 0.9902, 0.6667, 0.9902, 0.8333, 0.9902, 0.8333, 0.9902, 0.6667, 0.9902, 0.8333, 0.9902, 1.0, 0.9902, 1.0, 0.9902, 0.8333, 0.9902, 0.1667, 0.9902, 0.3333, 0.9902, 0.3333, 0.9902, 0.1667, 0.9902, 0.3333, 0.9902, 0.5, 0.9902, 0.5, 0.9902, 0.3333, 0.9902, 1.0, 0.9902, 0.1667, 0.9902, 0.1667, 0.9902, 1.0, 0.9902, 0.1667, 0.9902, 0.3333, 0.9902, 0.3333, 0.9902, 0.1667, 0.9902, 0.3333, 0.9902, 0.5, 0.9902, 0.5, 0.9902, 0.3333, 0.9902, 1.0, 0.9902, 0.1667, 0.9902, 0.1667, 0.9902, 1.0, 0.9902, 0.5, 0.9902, 0.6667, 0.9902, 0.6667, 0.9902, 0.5, 0.9902, 0.6667, 0.9902, 0.8333, 0.9902, 0.8333, 0.9902, 0.6667, 0.9902, 0.8333, 0.9902, 1.0, 0.9902, 1.0, 0.9902, 0.8333, 0.9902, 0.5, 0.9902, 0.6667, 0.9902, 0.6667, 0.9902, 0.5, 0.9902, 0.6667, 0.9902, 0.8333, 0.9902, 0.8333, 0.9902, 0.6667, 0.9902, 0.8333, 0.9902, 1.0, 0.9902, 1.0, 0.9902, 0.8333, 0.9902, 0.1667, 0.9902, 0.3333, 0.9902, 0.3333, 0.9902, 0.1667, 0.9902, 0.3333, 0.9902, 0.5, 0.9902, 0.5, 0.9902, 0.3333, 0.9902, 1.0, 0.9902, 0.1667, 0.9902, 0.1667, 0.9902, 1.0, 0.9902, 0.1667, 0.9902, 0.3333, 0.9902, 0.3333, 0.9902, 0.1667, 0.9902, 0.3333, 0.9902, 0.5, 0.9902, 0.5, 0.9902, 0.3333, 0.9902, 1.0, 0.9902, 0.1667, 0.9902, 0.1667, 0.9902, 1.0, 0.9902, 0.5, 0.9902, 0.6667, 0.9902, 0.6667, 0.9902, 0.5, 0.9902, 0.6667, 0.9902, 0.8333, 0.9902, 0.8333, 0.9902, 0.6667, 0.9902, 0.8333, 0.9902, 1.0, 0.9902, 1.0, 0.9902, 0.8333, 0.9902, 0.5, 0.9902, 0.6667, 0.9902, 0.6667, 0.9902, 0.5, 0.9902, 0.6667, 0.9902, 0.8333, 0.9902, 0.8333, 0.9902, 0.6667, 0.9902, 0.8333, 0.9902, 1.0, 0.9902, 1.0, 0.9902, 0.8333, 0.9902, 0.1667, 0.9902, 0.3333, 0.9902, 0.3333, 0.9902, 0.1667, 0.9902, 0.3333, 0.9902, 0.5, 0.9902, 0.5, 0.9902, 0.3333, 0.9902, 1.0, 0.9902, 0.1667, 0.9902, 0.1667, 0.9902, 1.0, 0.9902, 0.1667, 0.9902, 0.3333, 0.9902, 0.3333, 0.9902, 0.1667, 0.9902, 0.3333, 0.9902, 0.5, 0.9902, 0.5, 0.9902, 0.3333, 0.9902, 1.0, 0.9902, 0.1667, 0.9902, 0.1667, 0.9902, 1.0, 0.9902, 0.5, 0.9902, 0.6667, 0.9902, 0.6667, 0.9902, 0.5, 0.9902, 0.6667, 0.9902, 0.8333, 0.9902, 0.8333, 0.9902, 0.6667, 0.9902, 0.8333, 0.9902, 1.0, 0.9902, 0.1667, 0.9902, 0.3333, 0.9902, 0.5, 0.9902, 0.6667, 0.9902, 0.5, 0.9902, 0.6667, 0.9902, 0.6667, 0.9902, 0.5, 0.9902, 0.6667, 0.9902, 0.8333, 0.9902, 0.8333, 0.9902, 0.6667, 0.9902, 0.8333, 0.9902, 1.0, 0.9902, 1.0, 0.9902, 0.8333, 0.9902, 0.1667, 0.9902, 0.3333, 0.9902, 0.3333, 0.9902, 0.1667, 0.9902, 0.3333, 0.9902, 0.5, 0.9902, 0.5, 0.9902, 0.3333, 0.9902])
me_cylinder_001.update()

# ---- objects
ob_tolppa = bpy.data.objects.new('tolppa', me_cylinder_001)

# ---- transforms, parenting, visibility, modifiers, constraints
ob_tolppa.location = (-10.77, -14.32, 5.962)
ob_tolppa.scale = (1.339, 1.339, 0.8291)
_m = ob_tolppa.modifiers.new('Displace', 'DISPLACE')
_m.strength = 0.2
_m.direction = 'X'
_m = ob_tolppa.modifiers.new('Displace.001', 'DISPLACE')
_m.strength = 0.2
_m.direction = 'Y'

# ---- collection membership
scene.collection.objects.link(ob_tolppa)

# ---- scene / render settings (as saved in the file)
scene.frame_start = 1; scene.frame_end = 250; scene.frame_set(1)
scene.render.engine = 'BLENDER_EEVEE_NEXT'
scene.render.use_motion_blur = True
scene.cycles.use_denoising = False
scene.cycles.samples = 128
scene.cycles.sampling_pattern = 'TABULATED_SOBOL'
scene.cycles.use_adaptive_sampling = False
scene.cycles.use_light_tree = False
scene.eevee.use_gtao = True
scene.view_settings.view_transform = 'Filmic'
bpy.context.view_layer.update()

# ---- added for rendering (the .blend has no active camera and no usable light): camera, sun
cam_auto = bpy.data.cameras.new('AutoCamera')
cam_auto.lens = 50.0
cam_auto.sensor_width = 36.0
cam_auto.clip_end = 1000.0
ob_auto_camera = bpy.data.objects.new('AutoCamera', cam_auto)
scene.collection.objects.link(ob_auto_camera)
ob_auto_camera.location = (2.04045, -28.1222, 16.5438)
ob_auto_camera.rotation_euler = (1.09748, -7.21219e-08, 0.694738)
scene.camera = ob_auto_camera
light_auto_sun = bpy.data.lights.new('AutoSun', 'SUN')
light_auto_sun.energy = 3.0
light_auto_sun.angle = 0.0523599
ob_auto_sun = bpy.data.objects.new('AutoSun', light_auto_sun)
scene.collection.objects.link(ob_auto_sun)
ob_auto_sun.rotation_euler = (0.872665, 0.174533, 0.523599)
bpy.context.view_layer.update()
